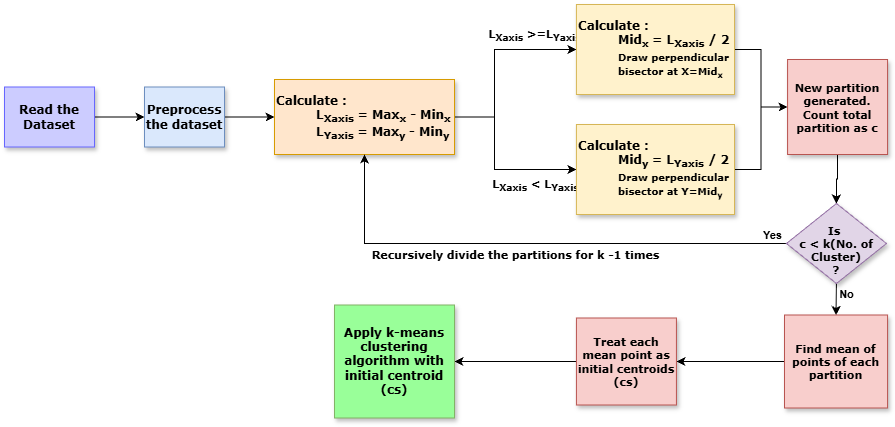

The diagram above was exported from draw.io. Its source (the exported page's mxGraphModel, read from the mxfile embedded in the PNG):
<mxGraphModel dx="911" dy="531" grid="1" gridSize="10" guides="1" tooltips="1" connect="1" arrows="1" fold="1" page="1" pageScale="1" pageWidth="850" pageHeight="1100" math="0" shadow="0">
  <root>
    <mxCell id="0" />
    <mxCell id="1" parent="0" />
    <mxCell id="HdKmJWBk_X4vlp-S8x0D-13" edge="1" parent="1" source="HdKmJWBk_X4vlp-S8x0D-1" style="edgeStyle=orthogonalEdgeStyle;rounded=0;orthogonalLoop=1;jettySize=auto;html=1;exitX=1;exitY=0.5;exitDx=0;exitDy=0;entryX=0;entryY=0.5;entryDx=0;entryDy=0;fontFamily=Verdana;fontStyle=1" target="HdKmJWBk_X4vlp-S8x0D-2">
      <mxGeometry relative="1" as="geometry" />
    </mxCell>
    <mxCell id="HdKmJWBk_X4vlp-S8x0D-1" parent="1" style="rounded=0;whiteSpace=wrap;html=1;fillColor=#CCCCFF;strokeColor=#6666FF;fontFamily=Verdana;fontStyle=1;shadow=1;" value="Read the Dataset" vertex="1">
      <mxGeometry height="60" width="90" x="10" y="142.5" as="geometry" />
    </mxCell>
    <mxCell id="HdKmJWBk_X4vlp-S8x0D-14" edge="1" parent="1" source="HdKmJWBk_X4vlp-S8x0D-2" style="edgeStyle=orthogonalEdgeStyle;rounded=0;orthogonalLoop=1;jettySize=auto;html=1;exitX=1;exitY=0.5;exitDx=0;exitDy=0;entryX=0;entryY=0.5;entryDx=0;entryDy=0;fontFamily=Verdana;fontStyle=1;strokeWidth=1;" target="HdKmJWBk_X4vlp-S8x0D-3">
      <mxGeometry relative="1" as="geometry" />
    </mxCell>
    <mxCell id="HdKmJWBk_X4vlp-S8x0D-2" parent="1" style="rounded=0;whiteSpace=wrap;html=1;fillColor=#dae8fc;strokeColor=#6c8ebf;fontFamily=Verdana;fontStyle=1;shadow=1;" value="Preprocess the dataset" vertex="1">
      <mxGeometry height="60" width="80" x="150" y="142.5" as="geometry" />
    </mxCell>
    <mxCell id="TOxVm77Dwu3RqVaFmtRn-9" edge="1" parent="1" source="HdKmJWBk_X4vlp-S8x0D-3" style="edgeStyle=orthogonalEdgeStyle;rounded=0;orthogonalLoop=1;jettySize=auto;html=1;exitX=1;exitY=0.5;exitDx=0;exitDy=0;entryX=0;entryY=0.5;entryDx=0;entryDy=0;" target="HdKmJWBk_X4vlp-S8x0D-4">
      <mxGeometry relative="1" as="geometry">
        <Array as="points">
          <mxPoint x="500" y="173" />
          <mxPoint x="500" y="105" />
        </Array>
      </mxGeometry>
    </mxCell>
    <mxCell id="TOxVm77Dwu3RqVaFmtRn-10" connectable="0" parent="TOxVm77Dwu3RqVaFmtRn-9" style="edgeLabel;html=1;align=center;verticalAlign=middle;resizable=0;points=[];" value="&lt;span style=&quot;font-family: Verdana; font-weight: 700;&quot;&gt;L&lt;/span&gt;&lt;sub style=&quot;font-family: Verdana; font-weight: 700;&quot;&gt;Xaxis&lt;/sub&gt;&lt;span style=&quot;font-family: Verdana; font-weight: 700;&quot;&gt;&amp;nbsp;&amp;gt;=L&lt;/span&gt;&lt;sub style=&quot;font-family: Verdana; font-weight: 700;&quot;&gt;Yaxis&lt;/sub&gt;" vertex="1">
      <mxGeometry relative="1" x="0.5718" y="-1" as="geometry">
        <mxPoint x="-2" y="-16" as="offset" />
      </mxGeometry>
    </mxCell>
    <mxCell id="TOxVm77Dwu3RqVaFmtRn-11" edge="1" parent="1" source="HdKmJWBk_X4vlp-S8x0D-3" style="edgeStyle=orthogonalEdgeStyle;rounded=0;orthogonalLoop=1;jettySize=auto;html=1;exitX=1;exitY=0.5;exitDx=0;exitDy=0;entryX=0;entryY=0.5;entryDx=0;entryDy=0;" target="HdKmJWBk_X4vlp-S8x0D-6">
      <mxGeometry relative="1" as="geometry">
        <Array as="points">
          <mxPoint x="500" y="173" />
          <mxPoint x="500" y="225" />
        </Array>
      </mxGeometry>
    </mxCell>
    <mxCell id="TOxVm77Dwu3RqVaFmtRn-12" connectable="0" parent="TOxVm77Dwu3RqVaFmtRn-11" style="edgeLabel;html=1;align=center;verticalAlign=middle;resizable=0;points=[];" value="&lt;span style=&quot;font-family: Verdana; font-weight: 700;&quot;&gt;L&lt;/span&gt;&lt;sub style=&quot;font-family: Verdana; font-weight: 700;&quot;&gt;Xaxis&lt;/sub&gt;&lt;span style=&quot;font-family: Verdana; font-weight: 700;&quot;&gt;&amp;nbsp;&amp;lt; L&lt;/span&gt;&lt;sub style=&quot;font-family: Verdana; font-weight: 700;&quot;&gt;Yaxis&lt;/sub&gt;" vertex="1">
      <mxGeometry relative="1" x="0.4654" y="-1" as="geometry">
        <mxPoint x="5" y="14" as="offset" />
      </mxGeometry>
    </mxCell>
    <mxCell id="HdKmJWBk_X4vlp-S8x0D-3" parent="1" style="rounded=0;whiteSpace=wrap;html=1;align=left;fillColor=#ffe6cc;strokeColor=#d79b00;fontFamily=Verdana;fontStyle=1;fontSize=12;shadow=1;" value="Calculate :&lt;blockquote style=&quot;margin: 0px 0px 0px 40px; border-width: medium; border-style: none; border-color: currentcolor; border-image: initial; padding: 0px;&quot;&gt;&lt;div&gt;&lt;span style=&quot;background-color: transparent; color: light-dark(rgb(0, 0, 0), rgb(255, 255, 255));&quot;&gt;L&lt;sub&gt;Xaxis&amp;nbsp;&lt;/sub&gt;= Max&lt;sub&gt;x&lt;/sub&gt; - Min&lt;sub&gt;x&lt;/sub&gt;&lt;/span&gt;&lt;/div&gt;&lt;div&gt;&lt;span style=&quot;background-color: transparent; color: light-dark(rgb(0, 0, 0), rgb(255, 255, 255));&quot;&gt;L&lt;sub&gt;Yaxis&amp;nbsp;&lt;/sub&gt;= Max&lt;sub&gt;y&amp;nbsp;&lt;/sub&gt;- Min&lt;sub&gt;y&lt;/sub&gt;&lt;/span&gt;&lt;/div&gt;&lt;/blockquote&gt;" vertex="1">
      <mxGeometry height="75" width="180" x="280" y="135" as="geometry" />
    </mxCell>
    <mxCell id="HdKmJWBk_X4vlp-S8x0D-11" edge="1" parent="1" source="HdKmJWBk_X4vlp-S8x0D-4" style="edgeStyle=orthogonalEdgeStyle;rounded=0;orthogonalLoop=1;jettySize=auto;html=1;exitX=1;exitY=0.5;exitDx=0;exitDy=0;entryX=0;entryY=0.5;entryDx=0;entryDy=0;fontFamily=Verdana;fontStyle=1" target="HdKmJWBk_X4vlp-S8x0D-7">
      <mxGeometry relative="1" as="geometry" />
    </mxCell>
    <mxCell id="HdKmJWBk_X4vlp-S8x0D-4" parent="1" style="rounded=0;whiteSpace=wrap;html=1;align=left;fillColor=#fff2cc;strokeColor=#d6b656;fontFamily=Verdana;fontStyle=1;shadow=1;" value="&lt;span style=&quot;&quot;&gt;Calculate :&lt;/span&gt;&lt;blockquote style=&quot;margin: 0px 0px 0px 40px; border-width: medium; border-style: none; border-color: currentcolor; border-image: initial; padding: 0px;&quot;&gt;&lt;div&gt;&lt;span style=&quot;background-color: transparent; color: light-dark(rgb(0, 0, 0), rgb(255, 255, 255));&quot;&gt;Mid&lt;sub&gt;x&amp;nbsp;&lt;/sub&gt;= L&lt;sub&gt;Xaxis&lt;/sub&gt;&amp;nbsp;/ 2&lt;/span&gt;&lt;/div&gt;&lt;div&gt;&lt;span style=&quot;font-size: 10px;&quot;&gt;Draw perpendicular bisector at X=Mid&lt;sub&gt;x&lt;/sub&gt;&lt;/span&gt;&lt;/div&gt;&lt;/blockquote&gt;" vertex="1">
      <mxGeometry height="90" width="158.07" x="581.93" y="60" as="geometry" />
    </mxCell>
    <mxCell id="HdKmJWBk_X4vlp-S8x0D-12" edge="1" parent="1" source="HdKmJWBk_X4vlp-S8x0D-6" style="edgeStyle=orthogonalEdgeStyle;rounded=0;orthogonalLoop=1;jettySize=auto;html=1;exitX=1;exitY=0.5;exitDx=0;exitDy=0;entryX=0;entryY=0.5;entryDx=0;entryDy=0;fontFamily=Verdana;fontStyle=1" target="HdKmJWBk_X4vlp-S8x0D-7">
      <mxGeometry relative="1" as="geometry" />
    </mxCell>
    <mxCell id="HdKmJWBk_X4vlp-S8x0D-6" parent="1" style="rounded=0;whiteSpace=wrap;html=1;align=left;fillColor=#fff2cc;strokeColor=#d6b656;fontFamily=Verdana;fontStyle=1;shadow=1;" value="&lt;span style=&quot;&quot;&gt;Calculate :&lt;/span&gt;&lt;blockquote style=&quot;margin: 0px 0px 0px 40px; border-width: medium; border-style: none; border-color: currentcolor; border-image: initial; padding: 0px;&quot;&gt;&lt;div&gt;&lt;span style=&quot;background-color: transparent; color: light-dark(rgb(0, 0, 0), rgb(255, 255, 255));&quot;&gt;Mid&lt;sub&gt;y&amp;nbsp;&lt;/sub&gt;= L&lt;sub&gt;Yaxis&lt;/sub&gt;&amp;nbsp;/ 2&lt;/span&gt;&lt;/div&gt;&lt;div&gt;&lt;span style=&quot;font-size: 10px;&quot;&gt;Draw perpendicular bisector at Y=Mid&lt;sub&gt;y&lt;/sub&gt;&lt;/span&gt;&lt;/div&gt;&lt;/blockquote&gt;" vertex="1">
      <mxGeometry height="90" width="158.07" x="581.93" y="180" as="geometry" />
    </mxCell>
    <mxCell id="HdKmJWBk_X4vlp-S8x0D-17" edge="1" parent="1" source="HdKmJWBk_X4vlp-S8x0D-7" style="edgeStyle=orthogonalEdgeStyle;rounded=0;orthogonalLoop=1;jettySize=auto;html=1;exitX=0.5;exitY=1;exitDx=0;exitDy=0;entryX=0.5;entryY=0;entryDx=0;entryDy=0;fontFamily=Verdana;fontStyle=1" target="HdKmJWBk_X4vlp-S8x0D-15">
      <mxGeometry relative="1" as="geometry" />
    </mxCell>
    <mxCell id="HdKmJWBk_X4vlp-S8x0D-7" parent="1" style="rounded=0;whiteSpace=wrap;html=1;fillColor=#f8cecc;strokeColor=#b85450;fontFamily=Verdana;fontStyle=1;fontSize=11;shadow=1;" value="New partition generated. Count total partition as c" vertex="1">
      <mxGeometry height="95" width="100" x="793.0699999999999" y="115" as="geometry" />
    </mxCell>
    <mxCell id="HdKmJWBk_X4vlp-S8x0D-16" edge="1" parent="1" source="HdKmJWBk_X4vlp-S8x0D-15" style="edgeStyle=orthogonalEdgeStyle;rounded=0;orthogonalLoop=1;jettySize=auto;html=1;exitX=0;exitY=0.5;exitDx=0;exitDy=0;fontFamily=Verdana;fontStyle=1;entryX=0.5;entryY=1;entryDx=0;entryDy=0;" target="HdKmJWBk_X4vlp-S8x0D-3" value="">
      <mxGeometry relative="1" x="-0.3093" y="-15" as="geometry">
        <mxPoint as="offset" />
        <mxPoint x="697" y="299" as="sourcePoint" />
        <mxPoint x="260" y="170" as="targetPoint" />
      </mxGeometry>
    </mxCell>
    <mxCell id="TOxVm77Dwu3RqVaFmtRn-1" connectable="0" parent="HdKmJWBk_X4vlp-S8x0D-16" style="edgeLabel;html=1;align=center;verticalAlign=middle;resizable=0;points=[];" value="&lt;b&gt;Yes&lt;/b&gt;" vertex="1">
      <mxGeometry relative="1" x="-0.8284" y="1" as="geometry">
        <mxPoint x="29" y="-10" as="offset" />
      </mxGeometry>
    </mxCell>
    <mxCell id="TOxVm77Dwu3RqVaFmtRn-2" connectable="0" parent="HdKmJWBk_X4vlp-S8x0D-16" style="edgeLabel;html=1;align=center;verticalAlign=middle;resizable=0;points=[];" value="&lt;span style=&quot;font-family: Verdana; font-weight: 700;&quot;&gt;Recursively divide the partitions for k -1 times&lt;/span&gt;" vertex="1">
      <mxGeometry relative="1" x="-0.2552" y="-2" as="geometry">
        <mxPoint x="-81" y="13" as="offset" />
      </mxGeometry>
    </mxCell>
    <mxCell id="TOxVm77Dwu3RqVaFmtRn-3" edge="1" parent="1" source="HdKmJWBk_X4vlp-S8x0D-15" style="edgeStyle=orthogonalEdgeStyle;rounded=0;orthogonalLoop=1;jettySize=auto;html=1;exitX=0.5;exitY=1;exitDx=0;exitDy=0;entryX=0.5;entryY=0;entryDx=0;entryDy=0;" target="HdKmJWBk_X4vlp-S8x0D-18">
      <mxGeometry relative="1" as="geometry" />
    </mxCell>
    <mxCell id="TOxVm77Dwu3RqVaFmtRn-4" connectable="0" parent="TOxVm77Dwu3RqVaFmtRn-3" style="edgeLabel;html=1;align=center;verticalAlign=middle;resizable=0;points=[];" value="&lt;b&gt;No&lt;/b&gt;" vertex="1">
      <mxGeometry relative="1" x="-0.3319" y="-2" as="geometry">
        <mxPoint x="12" as="offset" />
      </mxGeometry>
    </mxCell>
    <mxCell id="HdKmJWBk_X4vlp-S8x0D-15" parent="1" style="rhombus;whiteSpace=wrap;html=1;fillColor=#e1d5e7;strokeColor=#9673a6;fontFamily=Verdana;fontStyle=1;fontSize=11;shadow=1;" value="&lt;div&gt;&lt;br&gt;&lt;/div&gt;Is&amp;nbsp;&lt;div&gt;c &amp;lt; k(No. of Cluster)&lt;/div&gt;&lt;div&gt;?&lt;/div&gt;" vertex="1">
      <mxGeometry height="80" width="100" x="791.93" y="259" as="geometry" />
    </mxCell>
    <mxCell id="HdKmJWBk_X4vlp-S8x0D-28" edge="1" parent="1" source="HdKmJWBk_X4vlp-S8x0D-18" style="edgeStyle=orthogonalEdgeStyle;rounded=0;orthogonalLoop=1;jettySize=auto;html=1;exitX=0;exitY=0.5;exitDx=0;exitDy=0;entryX=1;entryY=0.5;entryDx=0;entryDy=0;fontFamily=Verdana;fontStyle=1" target="HdKmJWBk_X4vlp-S8x0D-19">
      <mxGeometry relative="1" as="geometry" />
    </mxCell>
    <mxCell id="HdKmJWBk_X4vlp-S8x0D-18" parent="1" style="rounded=0;whiteSpace=wrap;html=1;fillColor=#f8cecc;strokeColor=#b85450;fontFamily=Verdana;fontStyle=1;fontSize=11;shadow=1;" value="Find mean of points of each partition" vertex="1">
      <mxGeometry height="93" width="103.07" x="790" y="370.5" as="geometry" />
    </mxCell>
    <mxCell id="TOxVm77Dwu3RqVaFmtRn-13" edge="1" parent="1" source="HdKmJWBk_X4vlp-S8x0D-19" style="edgeStyle=orthogonalEdgeStyle;rounded=0;orthogonalLoop=1;jettySize=auto;html=1;exitX=0;exitY=0.5;exitDx=0;exitDy=0;entryX=1;entryY=0.5;entryDx=0;entryDy=0;" target="HdKmJWBk_X4vlp-S8x0D-20">
      <mxGeometry relative="1" as="geometry" />
    </mxCell>
    <mxCell id="HdKmJWBk_X4vlp-S8x0D-19" parent="1" style="rounded=0;whiteSpace=wrap;html=1;fillColor=#f8cecc;strokeColor=#b85450;fontFamily=Verdana;fontStyle=1;fontSize=11;shadow=1;" value="Treat each mean point as initial centroids (cs)" vertex="1">
      <mxGeometry height="87" width="100" x="581.93" y="373.5" as="geometry" />
    </mxCell>
    <mxCell id="HdKmJWBk_X4vlp-S8x0D-20" parent="1" style="rounded=0;whiteSpace=wrap;html=1;fillColor=#99FF99;strokeColor=#82b366;fontFamily=Verdana;fontStyle=1;shadow=1;" value="Apply k-means clustering algorithm with initial centroid (cs)" vertex="1">
      <mxGeometry height="113" width="120" x="340" y="360.5" as="geometry" />
    </mxCell>
  </root>
</mxGraphModel>